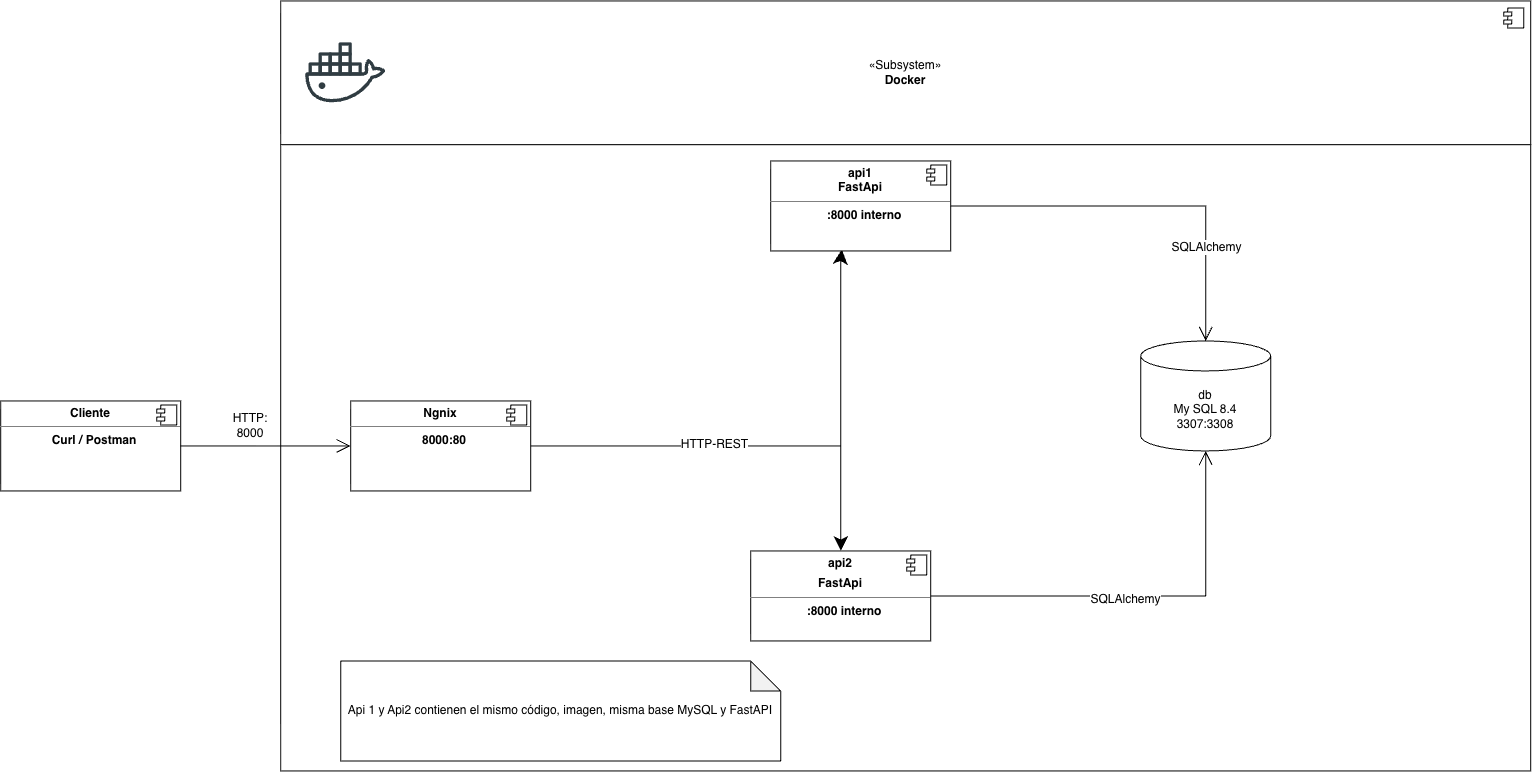

The diagram above was exported from draw.io. Its source (the exported page's mxGraphModel, read from the mxfile embedded in the PNG):
<mxGraphModel dx="2233" dy="2504" grid="1" gridSize="10" guides="1" tooltips="1" connect="1" arrows="1" fold="1" page="1" pageScale="1" pageWidth="850" pageHeight="1100" math="0" shadow="0">
  <root>
    <mxCell id="0" />
    <mxCell id="1" parent="0" />
    <mxCell id="2" parent="1" style="align=center;overflow=fill;html=1;dropTarget=0;whiteSpace=wrap;fontFamily=Helvetica;fontSize=12;fontColor=default;strokeColor=default;verticalAlign=middle;fontStyle=1;fillColor=default;" value="&lt;p style=&quot;margin:0px;margin-top:6px;text-align:center;&quot;&gt;&lt;b&gt;Cliente&lt;/b&gt;&lt;/p&gt;&lt;hr size=&quot;1&quot; style=&quot;border-style:solid;&quot;&gt;&lt;p style=&quot;margin:0px;margin-left:8px;&quot;&gt;Curl / Postman&lt;/p&gt;" vertex="1">
      <mxGeometry height="90" width="180" x="10" y="830" as="geometry" />
    </mxCell>
    <mxCell id="3" parent="2" style="shape=component;jettyWidth=8;jettyHeight=4;fontFamily=Helvetica;fontSize=12;fontColor=default;labelBackgroundColor=default;" value="" vertex="1">
      <mxGeometry height="20" relative="1" width="20" x="1" as="geometry">
        <mxPoint x="-24" y="4" as="offset" />
      </mxGeometry>
    </mxCell>
    <mxCell id="4" parent="1" style="text;html=1;whiteSpace=wrap;strokeColor=none;fillColor=none;align=center;verticalAlign=middle;rounded=0;fontFamily=Helvetica;fontSize=12;fontColor=default;labelBackgroundColor=default;" value="HTTP: 8000" vertex="1">
      <mxGeometry height="30" width="60" x="230" y="840" as="geometry" />
    </mxCell>
    <mxCell id="5" parent="1" style="html=1;dropTarget=0;whiteSpace=wrap;movable=0;resizable=0;rotatable=0;deletable=0;editable=0;locked=1;connectable=0;" value="«Subsystem»&lt;br&gt;&lt;b&gt;Docker&lt;/b&gt;" vertex="1">
      <mxGeometry height="143.74999999999997" width="1250" x="290" y="430" as="geometry" />
    </mxCell>
    <mxCell id="6" parent="5" style="shape=module;jettyWidth=8;jettyHeight=4;" value="" vertex="1">
      <mxGeometry height="20" relative="1" width="20" x="1" as="geometry">
        <mxPoint x="-27" y="7" as="offset" />
      </mxGeometry>
    </mxCell>
    <mxCell id="7" parent="1" style="rounded=0;whiteSpace=wrap;html=1;movable=1;resizable=1;rotatable=1;deletable=1;editable=1;locked=0;connectable=1;" value="" vertex="1">
      <mxGeometry height="626.25" width="1250" x="290" y="573.75" as="geometry" />
    </mxCell>
    <mxCell id="8" parent="1" style="shape=image;html=1;verticalAlign=top;verticalLabelPosition=bottom;labelBackgroundColor=#ffffff;imageAspect=0;aspect=fixed;image=https://icons.diagrams.net/icon-cache1/Social_Media-2404/social_media_social_media_logo_docker-630.svg;fontFamily=Helvetica;fontSize=12;fontColor=default;" value="" vertex="1">
      <mxGeometry height="80" width="80" x="315" y="461.88" as="geometry" />
    </mxCell>
    <mxCell id="9" edge="1" parent="1" source="11" style="edgeStyle=orthogonalEdgeStyle;shape=connector;rounded=0;orthogonalLoop=1;jettySize=auto;html=1;strokeColor=default;align=center;verticalAlign=middle;fontFamily=Helvetica;fontSize=12;fontColor=default;labelBackgroundColor=default;endArrow=none;endSize=12;endFill=0;">
      <mxGeometry relative="1" as="geometry">
        <mxPoint x="850" y="875" as="targetPoint" />
      </mxGeometry>
    </mxCell>
    <mxCell id="10" connectable="0" parent="9" style="edgeLabel;html=1;align=center;verticalAlign=middle;resizable=0;points=[];fontFamily=Helvetica;fontSize=12;fontColor=default;labelBackgroundColor=default;" value="HTTP-REST" vertex="1">
      <mxGeometry relative="1" x="0.1742" y="3" as="geometry">
        <mxPoint as="offset" />
      </mxGeometry>
    </mxCell>
    <mxCell id="11" parent="1" style="align=center;overflow=fill;html=1;dropTarget=0;whiteSpace=wrap;fontFamily=Helvetica;fontSize=12;strokeColor=default;verticalAlign=middle;fontColor=default;fontStyle=1;fillColor=default;" value="&lt;p style=&quot;margin: 6px 0px 0px; text-align: center;&quot;&gt;&lt;b style=&quot;color: light-dark(rgb(0, 0, 0), rgb(255, 255, 255));&quot;&gt;Ngnix&lt;/b&gt;&lt;/p&gt;&lt;hr size=&quot;1&quot; style=&quot;border-style: solid;&quot;&gt;&lt;p style=&quot;margin: 0px 0px 0px 8px;&quot;&gt;&lt;span style=&quot;color: light-dark(rgb(0, 0, 0), rgb(255, 255, 255));&quot;&gt;8000:80&lt;/span&gt;&lt;/p&gt;" vertex="1">
      <mxGeometry height="90" width="180" x="360" y="830" as="geometry" />
    </mxCell>
    <mxCell id="12" parent="11" style="shape=component;jettyWidth=8;jettyHeight=4;fontFamily=Helvetica;fontSize=12;fontColor=default;labelBackgroundColor=default;" value="" vertex="1">
      <mxGeometry height="20" relative="1" width="20" x="1" as="geometry">
        <mxPoint x="-24" y="4" as="offset" />
      </mxGeometry>
    </mxCell>
    <mxCell id="13" edge="1" parent="1" source="16" style="edgeStyle=orthogonalEdgeStyle;shape=connector;rounded=0;orthogonalLoop=1;jettySize=auto;html=1;strokeColor=default;align=center;verticalAlign=middle;fontFamily=Helvetica;fontSize=12;fontColor=default;labelBackgroundColor=default;endArrow=classic;endSize=12;startArrow=classic;startFill=1;startSize=12;endFill=1;entryX=0.395;entryY=0.983;entryDx=0;entryDy=0;entryPerimeter=0;" target="18">
      <mxGeometry relative="1" as="geometry">
        <Array as="points">
          <mxPoint x="850" y="688.5" />
        </Array>
        <mxPoint x="850" y="870" as="targetPoint" />
      </mxGeometry>
    </mxCell>
    <mxCell id="14" edge="1" parent="1" source="16" style="edgeStyle=orthogonalEdgeStyle;shape=connector;rounded=0;orthogonalLoop=1;jettySize=auto;html=1;strokeColor=default;align=center;verticalAlign=middle;fontFamily=Helvetica;fontSize=12;fontColor=default;labelBackgroundColor=default;endArrow=open;endSize=12;entryX=0.5;entryY=1;entryDx=0;entryDy=0;entryPerimeter=0;" target="20">
      <mxGeometry relative="1" as="geometry">
        <mxPoint x="1180" y="879.9999999999998" as="targetPoint" />
      </mxGeometry>
    </mxCell>
    <mxCell id="15" connectable="0" parent="14" style="edgeLabel;html=1;align=center;verticalAlign=middle;resizable=0;points=[];fontFamily=Helvetica;fontSize=12;fontColor=default;labelBackgroundColor=default;" value="SQLAlchemy" vertex="1">
      <mxGeometry relative="1" x="-0.0805" y="-2" as="geometry">
        <mxPoint as="offset" />
      </mxGeometry>
    </mxCell>
    <mxCell id="16" parent="1" style="align=center;overflow=fill;html=1;dropTarget=0;whiteSpace=wrap;fontFamily=Helvetica;fontSize=12;fontColor=default;strokeColor=default;verticalAlign=middle;fontStyle=1;fillColor=default;" value="&lt;p style=&quot;margin: 6px 0px 0px; text-align: center;&quot;&gt;&lt;b style=&quot;color: light-dark(rgb(0, 0, 0), rgb(252, 252, 252));&quot;&gt;api2&lt;/b&gt;&lt;/p&gt;&lt;p style=&quot;margin: 6px 0px 0px; text-align: center;&quot;&gt;&lt;b style=&quot;color: light-dark(rgb(0, 0, 0), rgb(252, 252, 252));&quot;&gt;FastApi&lt;/b&gt;&lt;/p&gt;&lt;hr size=&quot;1&quot; style=&quot;border-style: solid;&quot;&gt;&lt;p style=&quot;margin: 0px 0px 0px 8px;&quot;&gt;&lt;span style=&quot;color: light-dark(rgb(0, 0, 0), rgb(252, 252, 252));&quot;&gt;:8000 interno&lt;/span&gt;&lt;/p&gt;" vertex="1">
      <mxGeometry height="90" width="180" x="760" y="980" as="geometry" />
    </mxCell>
    <mxCell id="17" parent="16" style="shape=component;jettyWidth=8;jettyHeight=4;fontFamily=Helvetica;fontSize=12;fontColor=default;labelBackgroundColor=default;" value="" vertex="1">
      <mxGeometry height="20" relative="1" width="20" x="1" as="geometry">
        <mxPoint x="-24" y="4" as="offset" />
      </mxGeometry>
    </mxCell>
    <mxCell id="18" parent="1" style="align=center;overflow=fill;html=1;dropTarget=0;whiteSpace=wrap;fontFamily=Helvetica;fontSize=12;fillColor=default;strokeColor=default;verticalAlign=middle;fontColor=default;fontStyle=1;" value="&lt;p style=&quot;margin: 6px 0px 0px; text-align: center;&quot;&gt;&lt;b style=&quot;color: light-dark(rgb(0, 0, 0), rgb(255, 255, 255));&quot;&gt;api1&lt;br&gt;FastApi&lt;/b&gt;&lt;/p&gt;&lt;hr size=&quot;1&quot; style=&quot;border-style: solid;&quot;&gt;&lt;p style=&quot;margin: 0px 0px 0px 8px;&quot;&gt;&lt;span style=&quot;color: light-dark(rgb(0, 0, 0), rgb(255, 255, 255));&quot;&gt;:8000 interno&lt;/span&gt;&lt;/p&gt;" vertex="1">
      <mxGeometry height="90" width="180" x="780" y="590" as="geometry" />
    </mxCell>
    <mxCell id="19" parent="18" style="shape=component;jettyWidth=8;jettyHeight=4;fontFamily=Helvetica;fontSize=12;fontColor=default;labelBackgroundColor=default;" value="" vertex="1">
      <mxGeometry height="20" relative="1" width="20" x="1" as="geometry">
        <mxPoint x="-24" y="4" as="offset" />
      </mxGeometry>
    </mxCell>
    <mxCell id="20" parent="1" style="shape=cylinder3;whiteSpace=wrap;html=1;boundedLbl=1;backgroundOutline=1;size=15;fontFamily=Helvetica;fontSize=12;fontColor=default;labelBackgroundColor=default;" value="db&lt;br&gt;My SQL 8.4&lt;div&gt;3307:3308&lt;/div&gt;" vertex="1">
      <mxGeometry height="110" width="130" x="1150" y="770" as="geometry" />
    </mxCell>
    <mxCell id="21" edge="1" parent="1" source="18" style="edgeStyle=orthogonalEdgeStyle;shape=connector;rounded=0;orthogonalLoop=1;jettySize=auto;html=1;entryX=0.5;entryY=0;entryDx=0;entryDy=0;entryPerimeter=0;strokeColor=default;align=center;verticalAlign=middle;fontFamily=Helvetica;fontSize=12;fontColor=default;labelBackgroundColor=default;endArrow=open;endSize=12;" target="20">
      <mxGeometry relative="1" as="geometry" />
    </mxCell>
    <mxCell id="22" connectable="0" parent="21" style="edgeLabel;html=1;align=center;verticalAlign=middle;resizable=0;points=[];fontFamily=Helvetica;fontSize=12;fontColor=default;labelBackgroundColor=default;" value="SQLAlchemy" vertex="1">
      <mxGeometry relative="1" x="0.5203" as="geometry">
        <mxPoint as="offset" />
      </mxGeometry>
    </mxCell>
    <mxCell id="23" parent="1" style="shape=note;whiteSpace=wrap;html=1;backgroundOutline=1;darkOpacity=0.05;fontFamily=Helvetica;fontSize=12;fontColor=default;labelBackgroundColor=default;" value="Api 1 y Api2 contienen el mismo código, imagen, misma base MySQL y FastAPI" vertex="1">
      <mxGeometry height="100" width="440" x="350" y="1090" as="geometry" />
    </mxCell>
    <mxCell id="24" edge="1" parent="1" source="2" style="edgeStyle=orthogonalEdgeStyle;shape=connector;rounded=0;orthogonalLoop=1;jettySize=auto;html=1;strokeColor=default;align=center;verticalAlign=middle;fontFamily=Helvetica;fontSize=12;fontColor=default;labelBackgroundColor=default;endArrow=open;endSize=12;entryX=0;entryY=0.5;entryDx=0;entryDy=0;" target="11">
      <mxGeometry relative="1" as="geometry">
        <mxPoint x="260" y="875" as="targetPoint" />
      </mxGeometry>
    </mxCell>
  </root>
</mxGraphModel>